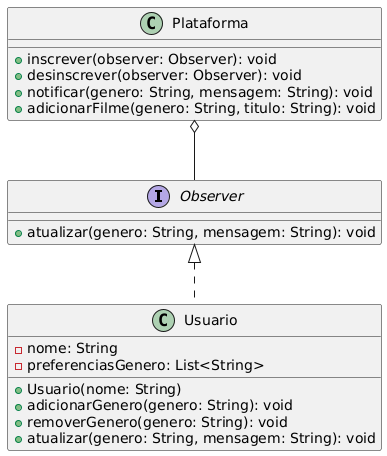

The diagram above was rendered by PlantUML. Its source (embedded in the PNG):
@startuml
interface Observer {
    + atualizar(genero: String, mensagem: String): void
}

class Plataforma {
    + inscrever(observer: Observer): void
    + desinscrever(observer: Observer): void
    + notificar(genero: String, mensagem: String): void
    + adicionarFilme(genero: String, titulo: String): void
}

class Usuario {
    - nome: String
    - preferenciasGenero: List<String>
    + Usuario(nome: String)
    + adicionarGenero(genero: String): void
    + removerGenero(genero: String): void
    + atualizar(genero: String, mensagem: String): void
}

Observer <|.. Usuario
Plataforma o-- Observer
@enduml